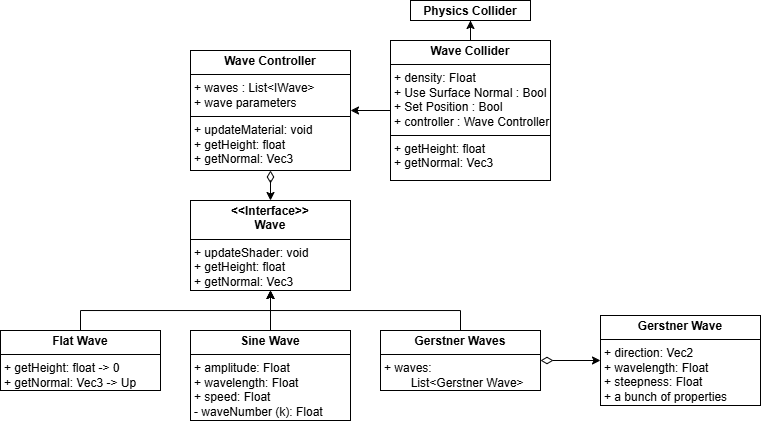

The diagram above was exported from draw.io. Its source (the exported page's mxGraphModel, read from the mxfile embedded in the PNG):
<mxGraphModel dx="1136" dy="579" grid="1" gridSize="10" guides="1" tooltips="1" connect="1" arrows="1" fold="1" page="1" pageScale="1" pageWidth="850" pageHeight="1100" math="0" shadow="0">
  <root>
    <mxCell id="0" />
    <mxCell id="1" parent="0" />
    <mxCell id="OZ5GIUlxGQ3k-sdNl4mR-7" style="edgeStyle=orthogonalEdgeStyle;rounded=0;orthogonalLoop=1;jettySize=auto;html=1;entryX=0.5;entryY=1;entryDx=0;entryDy=0;" edge="1" parent="1" source="OZ5GIUlxGQ3k-sdNl4mR-5" target="OZ5GIUlxGQ3k-sdNl4mR-6">
      <mxGeometry relative="1" as="geometry" />
    </mxCell>
    <mxCell id="OZ5GIUlxGQ3k-sdNl4mR-9" style="edgeStyle=orthogonalEdgeStyle;rounded=0;orthogonalLoop=1;jettySize=auto;html=1;" edge="1" parent="1" source="OZ5GIUlxGQ3k-sdNl4mR-5" target="OZ5GIUlxGQ3k-sdNl4mR-8">
      <mxGeometry relative="1" as="geometry" />
    </mxCell>
    <mxCell id="OZ5GIUlxGQ3k-sdNl4mR-5" value="&lt;p style=&quot;margin:0px;margin-top:4px;text-align:center;&quot;&gt;&lt;b&gt;Wave Collider&lt;/b&gt;&lt;/p&gt;&lt;hr size=&quot;1&quot; style=&quot;border-style:solid;&quot;&gt;&lt;p style=&quot;margin:0px;margin-left:4px;&quot;&gt;+ density: Float&lt;br&gt;+ Use Surface Normal : Bool&lt;br&gt;+ Set Position : Bool&lt;br&gt;+ controller : Wave Controller&lt;/p&gt;&lt;hr size=&quot;1&quot; style=&quot;border-style:solid;&quot;&gt;&lt;p style=&quot;margin:0px;margin-left:4px;&quot;&gt;+ getHeight: float&lt;br&gt;+ getNormal: Vec3&lt;/p&gt;" style="verticalAlign=top;align=left;overflow=fill;html=1;whiteSpace=wrap;" vertex="1" parent="1">
      <mxGeometry x="400" y="320" width="160" height="140" as="geometry" />
    </mxCell>
    <mxCell id="OZ5GIUlxGQ3k-sdNl4mR-6" value="&lt;p style=&quot;margin:0px;margin-top:4px;text-align:center;&quot;&gt;&lt;b&gt;Physics Collider&lt;/b&gt;&lt;/p&gt;&lt;hr size=&quot;1&quot; style=&quot;border-style:solid;&quot;&gt;&lt;p style=&quot;margin:0px;margin-left:4px;&quot;&gt;&lt;br&gt;&lt;/p&gt;" style="verticalAlign=top;align=left;overflow=fill;html=1;whiteSpace=wrap;" vertex="1" parent="1">
      <mxGeometry x="420" y="280" width="120" height="20" as="geometry" />
    </mxCell>
    <mxCell id="OZ5GIUlxGQ3k-sdNl4mR-11" style="edgeStyle=orthogonalEdgeStyle;rounded=0;orthogonalLoop=1;jettySize=auto;html=1;startArrow=diamondThin;startFill=0;startSize=10;" edge="1" parent="1" source="OZ5GIUlxGQ3k-sdNl4mR-8" target="OZ5GIUlxGQ3k-sdNl4mR-10">
      <mxGeometry relative="1" as="geometry" />
    </mxCell>
    <mxCell id="OZ5GIUlxGQ3k-sdNl4mR-8" value="&lt;p style=&quot;margin:0px;margin-top:4px;text-align:center;&quot;&gt;&lt;b&gt;Wave Controller&lt;/b&gt;&lt;/p&gt;&lt;hr size=&quot;1&quot; style=&quot;border-style:solid;&quot;&gt;&lt;p style=&quot;margin:0px;margin-left:4px;&quot;&gt;+ waves : List&amp;lt;IWave&amp;gt;&lt;br&gt;+ wave parameters&lt;/p&gt;&lt;hr size=&quot;1&quot; style=&quot;border-style:solid;&quot;&gt;&lt;p style=&quot;margin:0px;margin-left:4px;&quot;&gt;+ updateMaterial: void&lt;br&gt;+ getHeight: float&lt;br&gt;+ getNormal: Vec3&lt;br&gt;&lt;br&gt;&lt;/p&gt;" style="verticalAlign=top;align=left;overflow=fill;html=1;whiteSpace=wrap;" vertex="1" parent="1">
      <mxGeometry x="200" y="330" width="160" height="120" as="geometry" />
    </mxCell>
    <mxCell id="OZ5GIUlxGQ3k-sdNl4mR-10" value="&lt;p style=&quot;margin:0px;margin-top:4px;text-align:center;&quot;&gt;&lt;b&gt;&amp;lt;&amp;lt;Interface&amp;gt;&amp;gt;&lt;br&gt;Wave&lt;/b&gt;&lt;/p&gt;&lt;hr size=&quot;1&quot; style=&quot;border-style:solid;&quot;&gt;&lt;p style=&quot;margin:0px;margin-left:4px;&quot;&gt;+ updateShader: void&lt;br&gt;+ getHeight: float&lt;br&gt;+ getNormal: Vec3&lt;br&gt;&lt;br&gt;&lt;/p&gt;" style="verticalAlign=top;align=left;overflow=fill;html=1;whiteSpace=wrap;" vertex="1" parent="1">
      <mxGeometry x="200" y="480" width="160" height="90" as="geometry" />
    </mxCell>
    <mxCell id="OZ5GIUlxGQ3k-sdNl4mR-15" style="edgeStyle=orthogonalEdgeStyle;rounded=0;orthogonalLoop=1;jettySize=auto;html=1;exitX=0.5;exitY=0;exitDx=0;exitDy=0;" edge="1" parent="1" source="OZ5GIUlxGQ3k-sdNl4mR-12" target="OZ5GIUlxGQ3k-sdNl4mR-10">
      <mxGeometry relative="1" as="geometry" />
    </mxCell>
    <mxCell id="OZ5GIUlxGQ3k-sdNl4mR-12" value="&lt;p style=&quot;margin:0px;margin-top:4px;text-align:center;&quot;&gt;&lt;b&gt;Flat Wave&lt;/b&gt;&lt;/p&gt;&lt;hr size=&quot;1&quot; style=&quot;border-style:solid;&quot;&gt;&lt;p style=&quot;margin:0px;margin-left:4px;&quot;&gt;+ getHeight: float -&amp;gt; 0&lt;br&gt;+ getNormal: Vec3 -&amp;gt; Up&lt;br&gt;&lt;br&gt;&lt;/p&gt;" style="verticalAlign=top;align=left;overflow=fill;html=1;whiteSpace=wrap;" vertex="1" parent="1">
      <mxGeometry x="10" y="610" width="160" height="60" as="geometry" />
    </mxCell>
    <mxCell id="OZ5GIUlxGQ3k-sdNl4mR-23" style="edgeStyle=orthogonalEdgeStyle;rounded=0;orthogonalLoop=1;jettySize=auto;html=1;" edge="1" parent="1" source="OZ5GIUlxGQ3k-sdNl4mR-18" target="OZ5GIUlxGQ3k-sdNl4mR-10">
      <mxGeometry relative="1" as="geometry" />
    </mxCell>
    <mxCell id="OZ5GIUlxGQ3k-sdNl4mR-18" value="&lt;p style=&quot;margin:0px;margin-top:4px;text-align:center;&quot;&gt;&lt;b&gt;Sine Wave&lt;/b&gt;&lt;/p&gt;&lt;hr size=&quot;1&quot; style=&quot;border-style:solid;&quot;&gt;&lt;p style=&quot;margin:0px;margin-left:4px;&quot;&gt;+ amplitude: Float&lt;br&gt;+ wavelength: Float&lt;br&gt;+ speed: Float&lt;br&gt;- waveNumber (k): Float&amp;nbsp;&lt;/p&gt;" style="verticalAlign=top;align=left;overflow=fill;html=1;whiteSpace=wrap;" vertex="1" parent="1">
      <mxGeometry x="200" y="610" width="160" height="90" as="geometry" />
    </mxCell>
    <mxCell id="OZ5GIUlxGQ3k-sdNl4mR-20" style="edgeStyle=orthogonalEdgeStyle;rounded=0;orthogonalLoop=1;jettySize=auto;html=1;exitX=0.5;exitY=0;exitDx=0;exitDy=0;" edge="1" parent="1" source="OZ5GIUlxGQ3k-sdNl4mR-19" target="OZ5GIUlxGQ3k-sdNl4mR-10">
      <mxGeometry relative="1" as="geometry">
        <Array as="points">
          <mxPoint x="470" y="590" />
          <mxPoint x="280" y="590" />
        </Array>
      </mxGeometry>
    </mxCell>
    <mxCell id="OZ5GIUlxGQ3k-sdNl4mR-25" style="edgeStyle=orthogonalEdgeStyle;rounded=0;orthogonalLoop=1;jettySize=auto;html=1;startArrow=diamondThin;startFill=0;startSize=10;" edge="1" parent="1" source="OZ5GIUlxGQ3k-sdNl4mR-19" target="OZ5GIUlxGQ3k-sdNl4mR-24">
      <mxGeometry relative="1" as="geometry" />
    </mxCell>
    <mxCell id="OZ5GIUlxGQ3k-sdNl4mR-19" value="&lt;p style=&quot;margin:0px;margin-top:4px;text-align:center;&quot;&gt;&lt;b&gt;Gerstner Waves&lt;/b&gt;&lt;/p&gt;&lt;hr size=&quot;1&quot; style=&quot;border-style:solid;&quot;&gt;&lt;p style=&quot;margin:0px;margin-left:4px;&quot;&gt;+ waves:&lt;br&gt;&lt;span style=&quot;white-space: pre;&quot;&gt;&#09;&lt;/span&gt;List&amp;lt;Gerstner Wave&amp;gt;&lt;/p&gt;" style="verticalAlign=top;align=left;overflow=fill;html=1;whiteSpace=wrap;" vertex="1" parent="1">
      <mxGeometry x="390" y="610" width="160" height="60" as="geometry" />
    </mxCell>
    <mxCell id="OZ5GIUlxGQ3k-sdNl4mR-24" value="&lt;p style=&quot;margin:0px;margin-top:4px;text-align:center;&quot;&gt;&lt;b&gt;Gerstner Wave&lt;/b&gt;&lt;/p&gt;&lt;hr size=&quot;1&quot; style=&quot;border-style:solid;&quot;&gt;&lt;p style=&quot;margin:0px;margin-left:4px;&quot;&gt;+ direction: Vec2&lt;br&gt;+ wavelength: Float&lt;br&gt;+ steepness: Float&lt;br&gt;+ a bunch of properties&lt;/p&gt;" style="verticalAlign=top;align=left;overflow=fill;html=1;whiteSpace=wrap;" vertex="1" parent="1">
      <mxGeometry x="610" y="595" width="160" height="90" as="geometry" />
    </mxCell>
  </root>
</mxGraphModel>